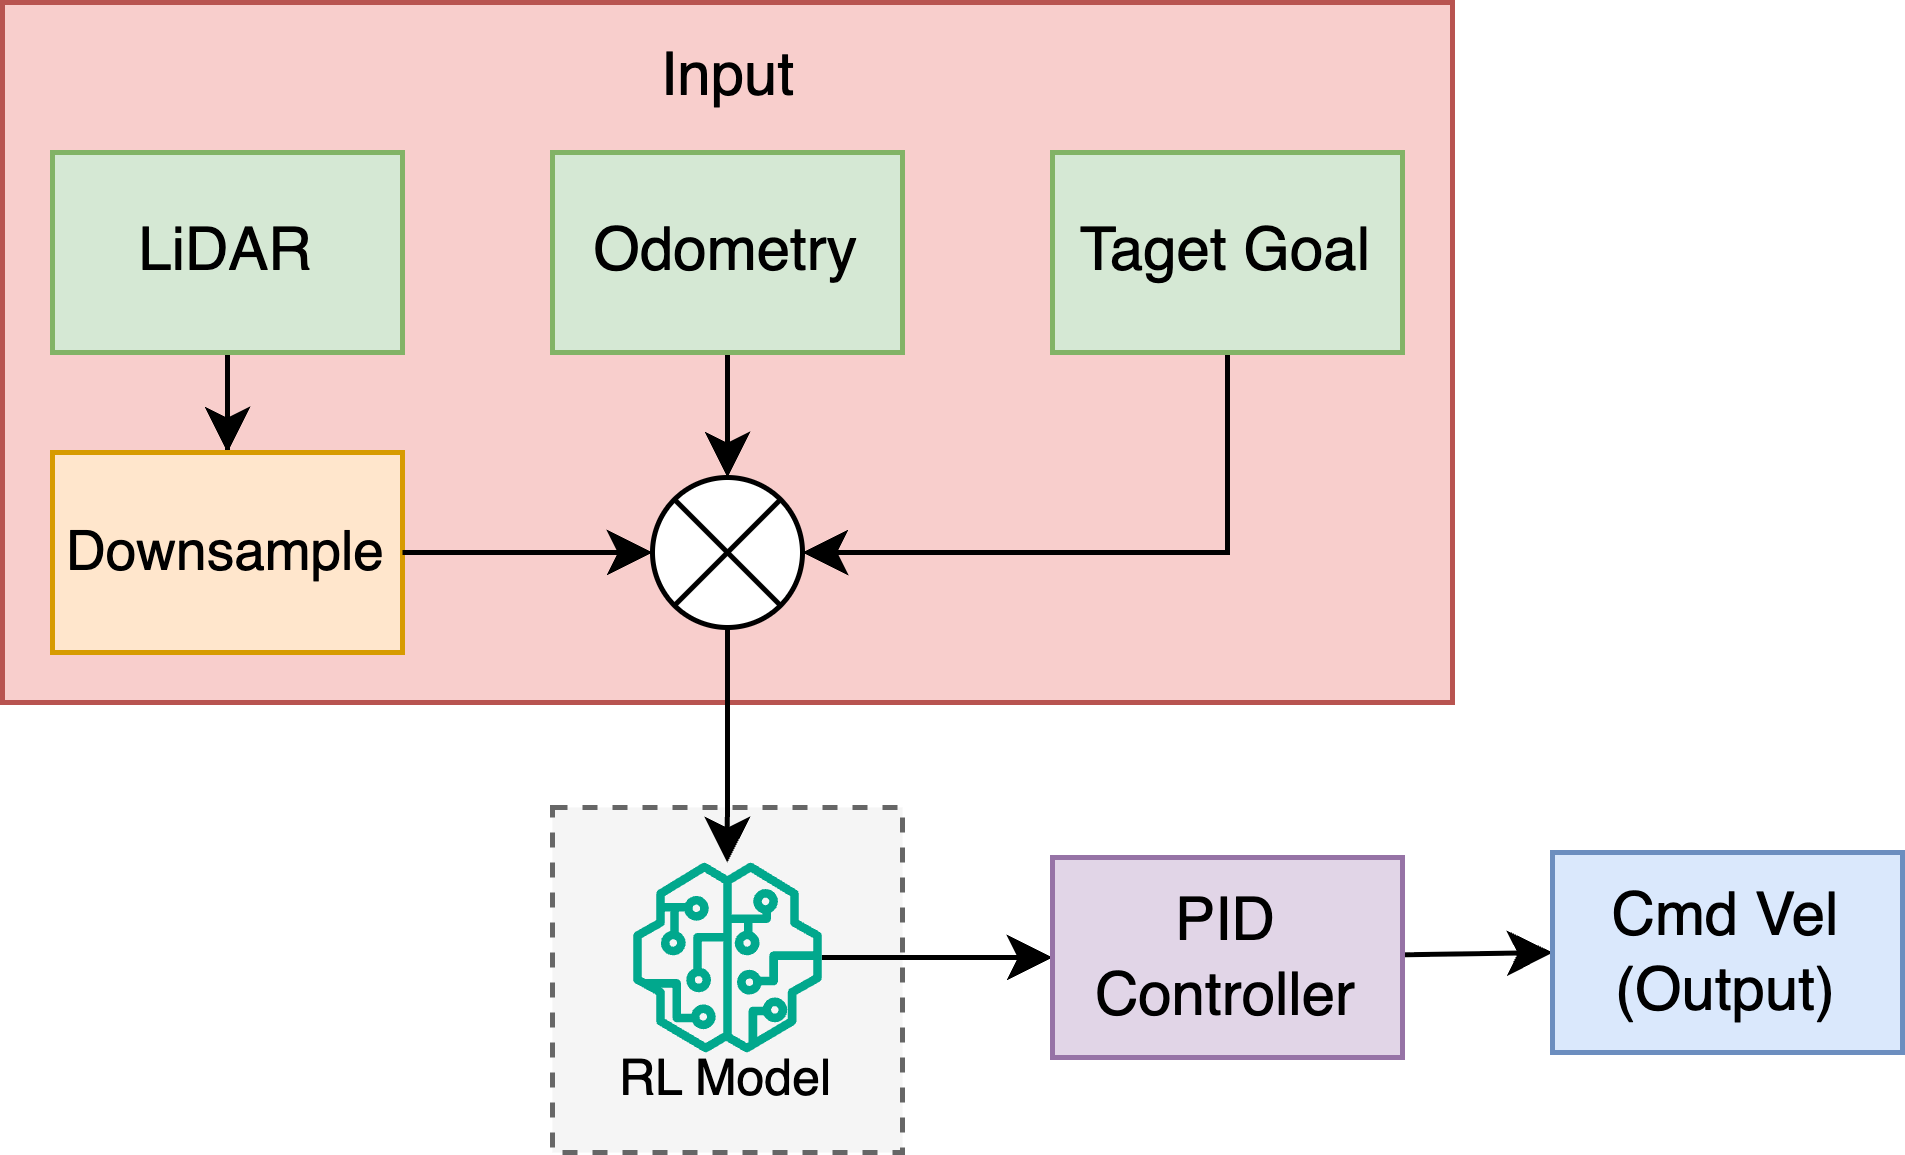

The diagram above was exported from draw.io. Its source (the exported page's mxGraphModel, read from the mxfile embedded in the PNG):
<mxGraphModel dx="517" dy="394" grid="1" gridSize="10" guides="1" tooltips="1" connect="1" arrows="1" fold="1" page="1" pageScale="1" pageWidth="1169" pageHeight="827" math="0" shadow="0">
  <root>
    <mxCell id="0" />
    <mxCell id="1" parent="0" />
    <mxCell id="2RoIdkwr9wVDdfWjQXhq-18" value="" style="rounded=0;whiteSpace=wrap;html=1;fillStyle=solid;dashed=1;fillColor=#f5f5f5;fontColor=#333333;strokeColor=#666666;" parent="1" vertex="1">
      <mxGeometry x="370" y="301" width="70" height="69" as="geometry" />
    </mxCell>
    <mxCell id="2RoIdkwr9wVDdfWjQXhq-11" value="" style="rounded=0;whiteSpace=wrap;html=1;fillColor=#f8cecc;strokeColor=#b85450;" parent="1" vertex="1">
      <mxGeometry x="260" y="140" width="290" height="140" as="geometry" />
    </mxCell>
    <mxCell id="2RoIdkwr9wVDdfWjQXhq-6" style="edgeStyle=orthogonalEdgeStyle;rounded=0;orthogonalLoop=1;jettySize=auto;html=1;entryX=0.5;entryY=0;entryDx=0;entryDy=0;" parent="1" source="2RoIdkwr9wVDdfWjQXhq-1" target="2RoIdkwr9wVDdfWjQXhq-5" edge="1">
      <mxGeometry relative="1" as="geometry" />
    </mxCell>
    <mxCell id="2RoIdkwr9wVDdfWjQXhq-1" value="LiDAR" style="rounded=0;whiteSpace=wrap;html=1;fillColor=#d5e8d4;strokeColor=#82b366;" parent="1" vertex="1">
      <mxGeometry x="270" y="170" width="70" height="40" as="geometry" />
    </mxCell>
    <mxCell id="2RoIdkwr9wVDdfWjQXhq-9" style="edgeStyle=orthogonalEdgeStyle;rounded=0;orthogonalLoop=1;jettySize=auto;html=1;entryX=0.5;entryY=0;entryDx=0;entryDy=0;" parent="1" source="2RoIdkwr9wVDdfWjQXhq-2" target="2RoIdkwr9wVDdfWjQXhq-7" edge="1">
      <mxGeometry relative="1" as="geometry" />
    </mxCell>
    <mxCell id="2RoIdkwr9wVDdfWjQXhq-2" value="Odometry" style="rounded=0;whiteSpace=wrap;html=1;fillColor=#d5e8d4;strokeColor=#82b366;" parent="1" vertex="1">
      <mxGeometry x="370" y="170" width="70" height="40" as="geometry" />
    </mxCell>
    <mxCell id="2RoIdkwr9wVDdfWjQXhq-10" style="edgeStyle=orthogonalEdgeStyle;rounded=0;orthogonalLoop=1;jettySize=auto;html=1;entryX=1;entryY=0.5;entryDx=0;entryDy=0;" parent="1" source="2RoIdkwr9wVDdfWjQXhq-3" target="2RoIdkwr9wVDdfWjQXhq-7" edge="1">
      <mxGeometry relative="1" as="geometry">
        <Array as="points">
          <mxPoint x="505" y="250" />
        </Array>
      </mxGeometry>
    </mxCell>
    <mxCell id="2RoIdkwr9wVDdfWjQXhq-3" value="Taget Goal" style="rounded=0;whiteSpace=wrap;html=1;fillColor=#d5e8d4;strokeColor=#82b366;" parent="1" vertex="1">
      <mxGeometry x="470" y="170" width="70" height="40" as="geometry" />
    </mxCell>
    <mxCell id="2RoIdkwr9wVDdfWjQXhq-5" value="&lt;font style=&quot;font-size: 11px;&quot;&gt;Downsample&lt;/font&gt;" style="rounded=0;whiteSpace=wrap;html=1;fillColor=#ffe6cc;strokeColor=#d79b00;" parent="1" vertex="1">
      <mxGeometry x="270" y="230" width="70" height="40" as="geometry" />
    </mxCell>
    <mxCell id="2RoIdkwr9wVDdfWjQXhq-15" style="edgeStyle=orthogonalEdgeStyle;rounded=0;orthogonalLoop=1;jettySize=auto;html=1;" parent="1" source="2RoIdkwr9wVDdfWjQXhq-7" target="2RoIdkwr9wVDdfWjQXhq-13" edge="1">
      <mxGeometry relative="1" as="geometry" />
    </mxCell>
    <mxCell id="2RoIdkwr9wVDdfWjQXhq-7" value="" style="shape=sumEllipse;perimeter=ellipsePerimeter;whiteSpace=wrap;html=1;backgroundOutline=1;" parent="1" vertex="1">
      <mxGeometry x="390" y="235" width="30" height="30" as="geometry" />
    </mxCell>
    <mxCell id="2RoIdkwr9wVDdfWjQXhq-8" style="edgeStyle=orthogonalEdgeStyle;rounded=0;orthogonalLoop=1;jettySize=auto;html=1;entryX=0;entryY=0.5;entryDx=0;entryDy=0;" parent="1" source="2RoIdkwr9wVDdfWjQXhq-5" target="2RoIdkwr9wVDdfWjQXhq-7" edge="1">
      <mxGeometry relative="1" as="geometry" />
    </mxCell>
    <mxCell id="2RoIdkwr9wVDdfWjQXhq-12" value="Input" style="text;html=1;align=center;verticalAlign=middle;whiteSpace=wrap;rounded=0;" parent="1" vertex="1">
      <mxGeometry x="387.5" y="150" width="35" height="10" as="geometry" />
    </mxCell>
    <mxCell id="2RoIdkwr9wVDdfWjQXhq-17" style="edgeStyle=orthogonalEdgeStyle;rounded=0;orthogonalLoop=1;jettySize=auto;html=1;entryX=0;entryY=0.5;entryDx=0;entryDy=0;" parent="1" source="2RoIdkwr9wVDdfWjQXhq-13" target="2RoIdkwr9wVDdfWjQXhq-16" edge="1">
      <mxGeometry relative="1" as="geometry" />
    </mxCell>
    <mxCell id="2RoIdkwr9wVDdfWjQXhq-13" value="" style="sketch=0;outlineConnect=0;fontColor=#232F3E;gradientColor=none;fillColor=#01A88D;strokeColor=none;dashed=0;verticalLabelPosition=bottom;verticalAlign=top;align=center;html=1;fontSize=12;fontStyle=0;aspect=fixed;pointerEvents=1;shape=mxgraph.aws4.sagemaker_model;" parent="1" vertex="1">
      <mxGeometry x="386" y="312" width="38" height="38" as="geometry" />
    </mxCell>
    <mxCell id="7pNdwFm7C-NHrDLgHBny-2" style="edgeStyle=none;html=1;entryX=0;entryY=0.5;entryDx=0;entryDy=0;" edge="1" parent="1" source="2RoIdkwr9wVDdfWjQXhq-16" target="7pNdwFm7C-NHrDLgHBny-1">
      <mxGeometry relative="1" as="geometry" />
    </mxCell>
    <mxCell id="2RoIdkwr9wVDdfWjQXhq-16" value="PID Controller" style="rounded=0;whiteSpace=wrap;html=1;fillColor=#e1d5e7;strokeColor=#9673a6;" parent="1" vertex="1">
      <mxGeometry x="470" y="311" width="70" height="40" as="geometry" />
    </mxCell>
    <mxCell id="2RoIdkwr9wVDdfWjQXhq-19" value="&lt;font style=&quot;font-size: 10px;&quot;&gt;RL Model&lt;/font&gt;" style="text;html=1;align=center;verticalAlign=middle;whiteSpace=wrap;rounded=0;" parent="1" vertex="1">
      <mxGeometry x="375" y="340" width="60" height="30" as="geometry" />
    </mxCell>
    <mxCell id="7pNdwFm7C-NHrDLgHBny-1" value="Cmd Vel (Output)" style="rounded=0;whiteSpace=wrap;html=1;fillColor=#dae8fc;strokeColor=#6c8ebf;" vertex="1" parent="1">
      <mxGeometry x="570" y="310" width="70" height="40" as="geometry" />
    </mxCell>
  </root>
</mxGraphModel>